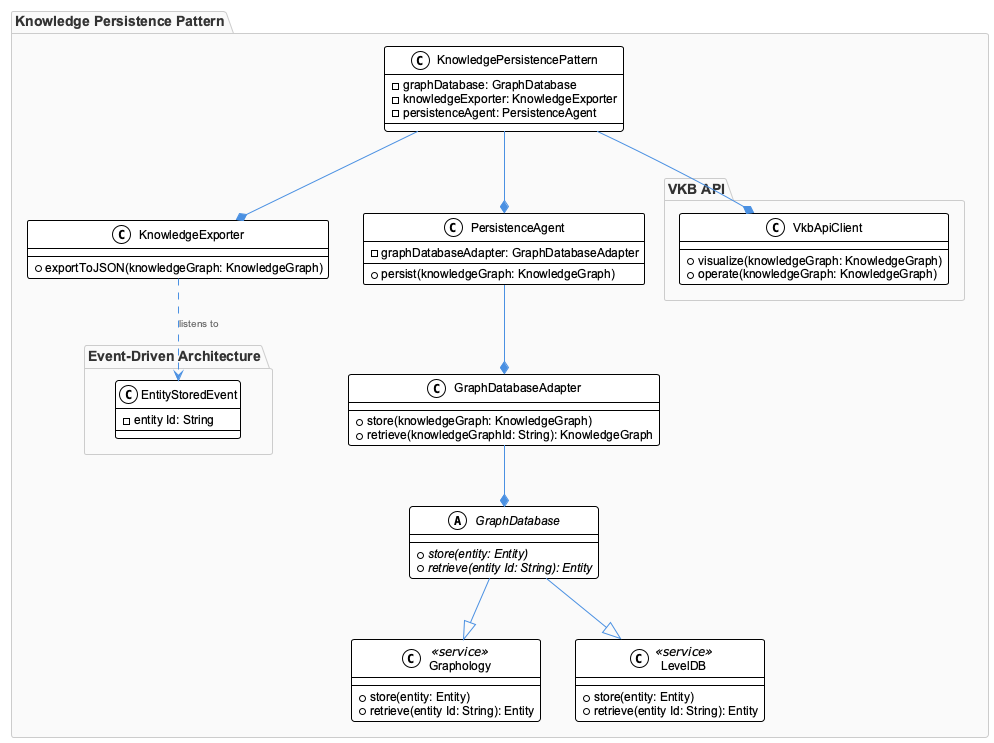

The diagram above was rendered by PlantUML. Its source (embedded in the PNG):
@startuml
!include /Users/q284340/Agentic/coding/docs/puml/_standard-style.puml

package "Knowledge Persistence Pattern" {
  class KnowledgePersistencePattern {
    - graphDatabase: GraphDatabase
    - knowledgeExporter: KnowledgeExporter
    - persistenceAgent: PersistenceAgent
  }

  abstract class GraphDatabase {
    {abstract} +store(entity: Entity)
    {abstract} +retrieve(entity Id: String): Entity
  }

  class Graphology <<service>> {
    +store(entity: Entity)
    +retrieve(entity Id: String): Entity
  }

  class LevelDB <<service>> {
    +store(entity: Entity)
    +retrieve(entity Id: String): Entity
  }

  GraphDatabase --|> Graphology
  GraphDatabase --|> LevelDB

  class KnowledgeExporter {
    +exportToJSON(knowledgeGraph: KnowledgeGraph)
  }

  class PersistenceAgent {
    - graphDatabaseAdapter: GraphDatabaseAdapter
    + persist(knowledgeGraph: KnowledgeGraph)
  }

  class GraphDatabaseAdapter {
    + store(knowledgeGraph: KnowledgeGraph)
    + retrieve(knowledgeGraphId: String): KnowledgeGraph
  }

  KnowledgePersistencePattern --* KnowledgeExporter
  KnowledgePersistencePattern --* PersistenceAgent
  PersistenceAgent --* GraphDatabaseAdapter
  GraphDatabaseAdapter --* GraphDatabase

  package "Event-Driven Architecture" {
    class EntityStoredEvent {
      - entity Id: String
    }

    KnowledgeExporter ..> EntityStoredEvent : listens to
  }

  package "VKB API" {
    class VkbApiClient {
      + visualize(knowledgeGraph: KnowledgeGraph)
      + operate(knowledgeGraph: KnowledgeGraph)
    }

    KnowledgePersistencePattern --* VkbApiClient
  }
}

@enduml